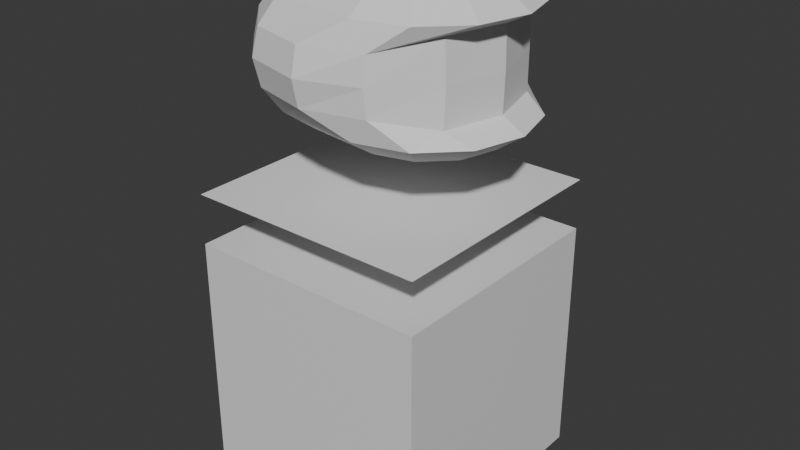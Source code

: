 # Source: EM325.blend  (saved by Blender 4.3.34; exported with 4.5.12 LTS)
import bpy
from mathutils import Matrix  # noqa: F401  (used for matrix-valued properties, if any)

bpy.ops.wm.read_factory_settings(use_empty=True)
scene = bpy.context.scene
scene.name = 'Scene'

# ---- collections
col_collection = bpy.data.collections.new('Collection'); scene.collection.children.link(col_collection)

# ---- materials (node trees are filled in below, after node groups)
mat_material = bpy.data.materials.new('Material')
mat_material.alpha_threshold = 0.0
mat_material.roughness = 0.5
mat_material.line_color = (0.0, 0.0, 0.0, 1.0)

# ---- material node trees
mat_material.use_nodes = True; mat_material.node_tree.nodes.clear()
_N = mat_material.node_tree.nodes; _L = mat_material.node_tree.links
n0 = _N.new('ShaderNodeOutputMaterial'); n0.name = 'Material Output'; n0.location = (300, 300)
n1 = _N.new('ShaderNodeBsdfPrincipled'); n1.name = 'Principled BSDF'; n1.location = (10, 300)
n1.inputs[3].default_value = 1.45
_L.new(n1.outputs[0], n0.inputs[0])
n0.is_active_output = True

# ---- world
world_world = bpy.data.worlds.new('World'); scene.world = world_world
world_world.use_nodes = True; world_world.node_tree.nodes.clear()
_N = world_world.node_tree.nodes; _L = world_world.node_tree.links
n0 = _N.new('ShaderNodeOutputWorld'); n0.name = 'World Output'; n0.location = (300, 300)
n1 = _N.new('ShaderNodeBackground'); n1.name = 'Background'; n1.location = (10, 300)
n1.inputs[0].default_value = (0.05088, 0.05088, 0.05088, 1.0)
_L.new(n1.outputs[0], n0.inputs[0])
n0.is_active_output = True
world_world.color = (0.05088, 0.05088, 0.05088)
world_world.sun_shadow_jitter_overblur = 0.0

# ---- meshes
me_cube = bpy.data.meshes.new('Cube')
me_cube.from_pydata([(1.0, 1.0, 1.0), (1.0, 1.0, -1.0), (1.0, -1.0, 1.0), (1.0, -1.0, -1.0), (-1.0, 1.0, 1.0), (-1.0, 1.0, -1.0), (-1.0, -1.0, 1.0), (-1.0, -1.0, -1.0)], [], [(0, 4, 6, 2), (3, 2, 6, 7), (7, 6, 4, 5), (5, 1, 3, 7), (1, 0, 2, 3), (5, 4, 0, 1)])
_uv = me_cube.uv_layers.new(name='UVMap')
_uv.uv.foreach_set('vector', [0.625, 0.5, 0.875, 0.5, 0.875, 0.75, 0.625, 0.75, 0.375, 0.75, 0.625, 0.75, 0.625, 1.0, 0.375, 1.0, 0.375, 0.0, 0.625, 0.0, 0.625, 0.25, 0.375, 0.25, 0.125, 0.5, 0.375, 0.5, 0.375, 0.75, 0.125, 0.75, 0.375, 0.5, 0.625, 0.5, 0.625, 0.75, 0.375, 0.75, 0.375, 0.25, 0.625, 0.25, 0.625, 0.5, 0.375, 0.5])
me_cube.materials.append(mat_material)
me_cube.use_mirror_vertex_groups = False
me_cube.update()
me_sphere = bpy.data.meshes.new('Sphere')
me_sphere.from_pydata([(0.0, 0.9511, -0.309), (0.3249, 0.309, -0.9511), (0.4794, 0.2676, 0.9511), (0.6188, 0.509, 0.809), (0.7294, 0.7006, 0.5878), (0.4755, 0.8236, 0.309), (0.4671, 0.8414, 0.0), (0.4755, 0.8236, -0.309), (0.7294, 0.7006, -0.5878), (0.6188, 0.509, -0.809), (0.4794, 0.2676, -0.9511), (0.5925, 0.1545, 0.9511), (0.8339, 0.2939, 0.809), (1.026, 0.4045, 0.5878), (0.8236, 0.4755, 0.4555), (0.8305, 0.4659, 0.0), (0.8236, 0.4755, -0.437), (1.026, 0.4045, -0.5878), (0.8339, 0.2939, -0.809), (0.5925, 0.1545, -0.9511), (0.6339, -1.49e-08, 0.9511), (0.9127, 0.0, 0.809), (1.134, 0.0, 0.5878), (0.9511, -2.98e-08, 0.4555), (0.9595, 0.0, 0.0), (0.9511, -2.98e-08, -0.437), (1.134, 0.0, -0.5878), (0.9127, 0.0, -0.809), (0.6339, -1.49e-08, -0.9511), (0.3249, 0.0, -1.0), (0.3249, 0.0, 1.0), (-0.309, 4.47e-08, 0.9511), (-0.5878, 0.0, 0.809), (-0.809, 0.0, 0.5878), (-0.9511, 8.941e-08, 0.309), (-1.0, 0.0, 0.0), (-0.9511, 8.941e-08, -0.309), (-0.809, 0.0, -0.5878), (-0.5878, 0.0, -0.809), (-0.309, 4.47e-08, -0.9511), (-0.2676, 0.1545, 0.9511), (-0.509, 0.2939, 0.809), (-0.7006, 0.4045, 0.5878), (-0.8236, 0.4755, 0.309), (-0.866, 0.5, 0.0), (-0.8236, 0.4755, -0.309), (-0.7006, 0.4045, -0.5878), (-0.509, 0.2939, -0.809), (-0.2676, 0.1545, -0.9511), (-0.1545, 0.2676, 0.9511), (-0.2939, 0.509, 0.809), (-0.4045, 0.7006, 0.5878), (-0.4755, 0.8236, 0.309), (-0.5, 0.866, 0.0), (-0.4755, 0.8236, -0.309), (-0.4045, 0.7006, -0.5878), (-0.2939, 0.509, -0.809), (-0.1545, 0.2676, -0.9511), (0.3249, 0.309, 0.9511), (0.3249, 0.5878, 0.809), (0.3249, 0.809, 0.5878), (8.941e-08, 0.9511, 0.309), (0.0, 1.0, 0.0), (0.3249, 0.809, -0.5878), (0.3249, 0.5878, -0.809)], [], [(62, 61, 5, 6), (59, 58, 2, 3), (1, 64, 9, 10), (0, 62, 6, 7), (60, 59, 3, 4), (29, 1, 10), (63, 0, 7, 8), (61, 60, 4, 5), (58, 30, 2), (64, 63, 8, 9), (3, 2, 11, 12), (10, 9, 18, 19), (7, 6, 15, 16), (4, 3, 12, 13), (29, 10, 19), (8, 7, 16, 17), (5, 4, 13, 14), (2, 30, 11), (9, 8, 17, 18), (6, 5, 14, 15), (18, 17, 26, 27), (15, 14, 23, 24), (12, 11, 20, 21), (19, 18, 27, 28), (16, 15, 24, 25), (13, 12, 21, 22), (29, 19, 28), (17, 16, 25, 26), (14, 13, 22, 23), (11, 30, 20), (34, 33, 42, 43), (31, 30, 40), (38, 37, 46, 47), (35, 34, 43, 44), (32, 31, 40, 41), (39, 38, 47, 48), (36, 35, 44, 45), (33, 32, 41, 42), (29, 39, 48), (37, 36, 45, 46), (29, 48, 57), (46, 45, 54, 55), (43, 42, 51, 52), (40, 30, 49), (47, 46, 55, 56), (44, 43, 52, 53), (41, 40, 49, 50), (48, 47, 56, 57), (45, 44, 53, 54), (42, 41, 50, 51), (54, 53, 62, 0), (51, 50, 59, 60), (29, 57, 1), (55, 54, 0, 63), (52, 51, 60, 61), (49, 30, 58), (56, 55, 63, 64), (53, 52, 61, 62), (50, 49, 58, 59), (57, 56, 64, 1)])
_uv = me_sphere.uv_layers.new(name='UVMap')
_uv.uv.foreach_set('vector', [0.75, 0.5, 0.75, 0.6, 0.6667, 0.6, 0.6667, 0.5, 0.75, 0.8, 0.75, 0.9, 0.6667, 0.9, 0.6667, 0.8, 0.75, 0.1, 0.75, 0.2, 0.6667, 0.2, 0.6667, 0.1, 0.75, 0.4, 0.75, 0.5, 0.6667, 0.5, 0.6667, 0.4, 0.75, 0.7, 0.75, 0.8, 0.6667, 0.8, 0.6667, 0.7, 0.7083, 0.0, 0.75, 0.1, 0.6667, 0.1, 0.75, 0.3, 0.75, 0.4, 0.6667, 0.4, 0.6667, 0.3, 0.75, 0.6, 0.75, 0.7, 0.6667, 0.7, 0.6667, 0.6, 0.75, 0.9, 0.7083, 1.0, 0.6667, 0.9, 0.75, 0.2, 0.75, 0.3, 0.6667, 0.3, 0.6667, 0.2, 0.6667, 0.8, 0.6667, 0.9, 0.5833, 0.9, 0.5833, 0.8, 0.6667, 0.1, 0.6667, 0.2, 0.5833, 0.2, 0.5833, 0.1, 0.6667, 0.4, 0.6667, 0.5, 0.5833, 0.5, 0.5833, 0.4, 0.6667, 0.7, 0.6667, 0.8, 0.5833, 0.8, 0.5833, 0.7, 0.625, 0.0, 0.6667, 0.1, 0.5833, 0.1, 0.6667, 0.3, 0.6667, 0.4, 0.5833, 0.4, 0.5833, 0.3, 0.6667, 0.6, 0.6667, 0.7, 0.5833, 0.7, 0.5833, 0.6, 0.6667, 0.9, 0.625, 1.0, 0.5833, 0.9, 0.6667, 0.2, 0.6667, 0.3, 0.5833, 0.3, 0.5833, 0.2, 0.6667, 0.5, 0.6667, 0.6, 0.5833, 0.6, 0.5833, 0.5, 0.5833, 0.2, 0.5833, 0.3, 0.5, 0.3, 0.5, 0.2, 0.5833, 0.5, 0.5833, 0.6, 0.5, 0.6, 0.5, 0.5, 0.5833, 0.8, 0.5833, 0.9, 0.5, 0.9, 0.5, 0.8, 0.5833, 0.1, 0.5833, 0.2, 0.5, 0.2, 0.5, 0.1, 0.5833, 0.4, 0.5833, 0.5, 0.5, 0.5, 0.5, 0.4, 0.5833, 0.7, 0.5833, 0.8, 0.5, 0.8, 0.5, 0.7, 0.5417, 0.0, 0.5833, 0.1, 0.5, 0.1, 0.5833, 0.3, 0.5833, 0.4, 0.5, 0.4, 0.5, 0.3, 0.5833, 0.6, 0.5833, 0.7, 0.5, 0.7, 0.5, 0.6, 0.5833, 0.9, 0.5417, 1.0, 0.5, 0.9, 1.0, 0.6, 1.0, 0.7, 0.9167, 0.7, 0.9167, 0.6, 1.0, 0.9, 0.9583, 1.0, 0.9167, 0.9, 1.0, 0.2, 1.0, 0.3, 0.9167, 0.3, 0.9167, 0.2, 1.0, 0.5, 1.0, 0.6, 0.9167, 0.6, 0.9167, 0.5, 1.0, 0.8, 1.0, 0.9, 0.9167, 0.9, 0.9167, 0.8, 1.0, 0.1, 1.0, 0.2, 0.9167, 0.2, 0.9167, 0.1, 1.0, 0.4, 1.0, 0.5, 0.9167, 0.5, 0.9167, 0.4, 1.0, 0.7, 1.0, 0.8, 0.9167, 0.8, 0.9167, 0.7, 0.9583, 0.0, 1.0, 0.1, 0.9167, 0.1, 1.0, 0.3, 1.0, 0.4, 0.9167, 0.4, 0.9167, 0.3, 0.875, 0.0, 0.9167, 0.1, 0.8333, 0.1, 0.9167, 0.3, 0.9167, 0.4, 0.8333, 0.4, 0.8333, 0.3, 0.9167, 0.6, 0.9167, 0.7, 0.8333, 0.7, 0.8333, 0.6, 0.9167, 0.9, 0.875, 1.0, 0.8333, 0.9, 0.9167, 0.2, 0.9167, 0.3, 0.8333, 0.3, 0.8333, 0.2, 0.9167, 0.5, 0.9167, 0.6, 0.8333, 0.6, 0.8333, 0.5, 0.9167, 0.8, 0.9167, 0.9, 0.8333, 0.9, 0.8333, 0.8, 0.9167, 0.1, 0.9167, 0.2, 0.8333, 0.2, 0.8333, 0.1, 0.9167, 0.4, 0.9167, 0.5, 0.8333, 0.5, 0.8333, 0.4, 0.9167, 0.7, 0.9167, 0.8, 0.8333, 0.8, 0.8333, 0.7, 0.8333, 0.4, 0.8333, 0.5, 0.75, 0.5, 0.75, 0.4, 0.8333, 0.7, 0.8333, 0.8, 0.75, 0.8, 0.75, 0.7, 0.7917, 0.0, 0.8333, 0.1, 0.75, 0.1, 0.8333, 0.3, 0.8333, 0.4, 0.75, 0.4, 0.75, 0.3, 0.8333, 0.6, 0.8333, 0.7, 0.75, 0.7, 0.75, 0.6, 0.8333, 0.9, 0.7917, 1.0, 0.75, 0.9, 0.8333, 0.2, 0.8333, 0.3, 0.75, 0.3, 0.75, 0.2, 0.8333, 0.5, 0.8333, 0.6, 0.75, 0.6, 0.75, 0.5, 0.8333, 0.8, 0.8333, 0.9, 0.75, 0.9, 0.75, 0.8, 0.8333, 0.1, 0.8333, 0.2, 0.75, 0.2, 0.75, 0.1])
me_sphere.update()
me_plane = bpy.data.meshes.new('Plane')
me_plane.from_pydata([(-1.0, -1.0, 0.0), (1.0, -1.0, 0.0), (-1.0, 1.0, 0.0), (1.0, 1.0, 0.0)], [], [(0, 1, 3, 2)])
_uv = me_plane.uv_layers.new(name='UVMap')
_uv.uv.foreach_set('vector', [0.0, 0.0, 1.0, 0.0, 1.0, 1.0, 0.0, 1.0])
me_plane.update()

# ---- objects
ob_cube = bpy.data.objects.new('Cube', me_cube)
ob_sphere = bpy.data.objects.new('Sphere', me_sphere)
ob_plane = bpy.data.objects.new('Plane', me_plane)

# ---- transforms, parenting, visibility, modifiers, constraints
ob_cube.location = (0.0, 0.0, 0.0)
ob_cube.lock_rotations_4d = False
ob_cube.empty_display_type = 'ARROWS'
ob_cube.lineart.crease_threshold = 0.0
ob_sphere.location = (0.0, 0.0, 2.53)
ob_sphere.scale = (1.0, 1.0, 0.7015)
_m = ob_sphere.modifiers.new('Mirror', 'MIRROR')
_m.use_axis = (False, True, False)
ob_plane.location = (0.0, 0.0, 1.411)

# ---- collection membership
col_collection.objects.link(ob_cube)
col_collection.objects.link(ob_sphere)
col_collection.objects.link(ob_plane)

# ---- scene / render settings (as saved in the file)
scene.frame_start = 1; scene.frame_end = 250; scene.frame_set(1)
scene.render.engine = 'BLENDER_EEVEE_NEXT'
bpy.context.view_layer.update()

# ---- added for rendering (the .blend has no active camera and no usable light): camera, sun
cam_auto = bpy.data.cameras.new('AutoCamera')
cam_auto.lens = 50.0
cam_auto.sensor_width = 36.0
cam_auto.clip_end = 1000.0
ob_auto_camera = bpy.data.objects.new('AutoCamera', cam_auto)
scene.collection.objects.link(ob_auto_camera)
ob_auto_camera.location = (4.82619, -5.71108, 4.92315)
ob_auto_camera.rotation_euler = (1.09748, -7.21219e-08, 0.694738)
scene.camera = ob_auto_camera
light_auto_sun = bpy.data.lights.new('AutoSun', 'SUN')
light_auto_sun.energy = 3.0
light_auto_sun.angle = 0.0523599
ob_auto_sun = bpy.data.objects.new('AutoSun', light_auto_sun)
scene.collection.objects.link(ob_auto_sun)
ob_auto_sun.rotation_euler = (0.872665, 0.174533, 0.523599)
bpy.context.view_layer.update()
